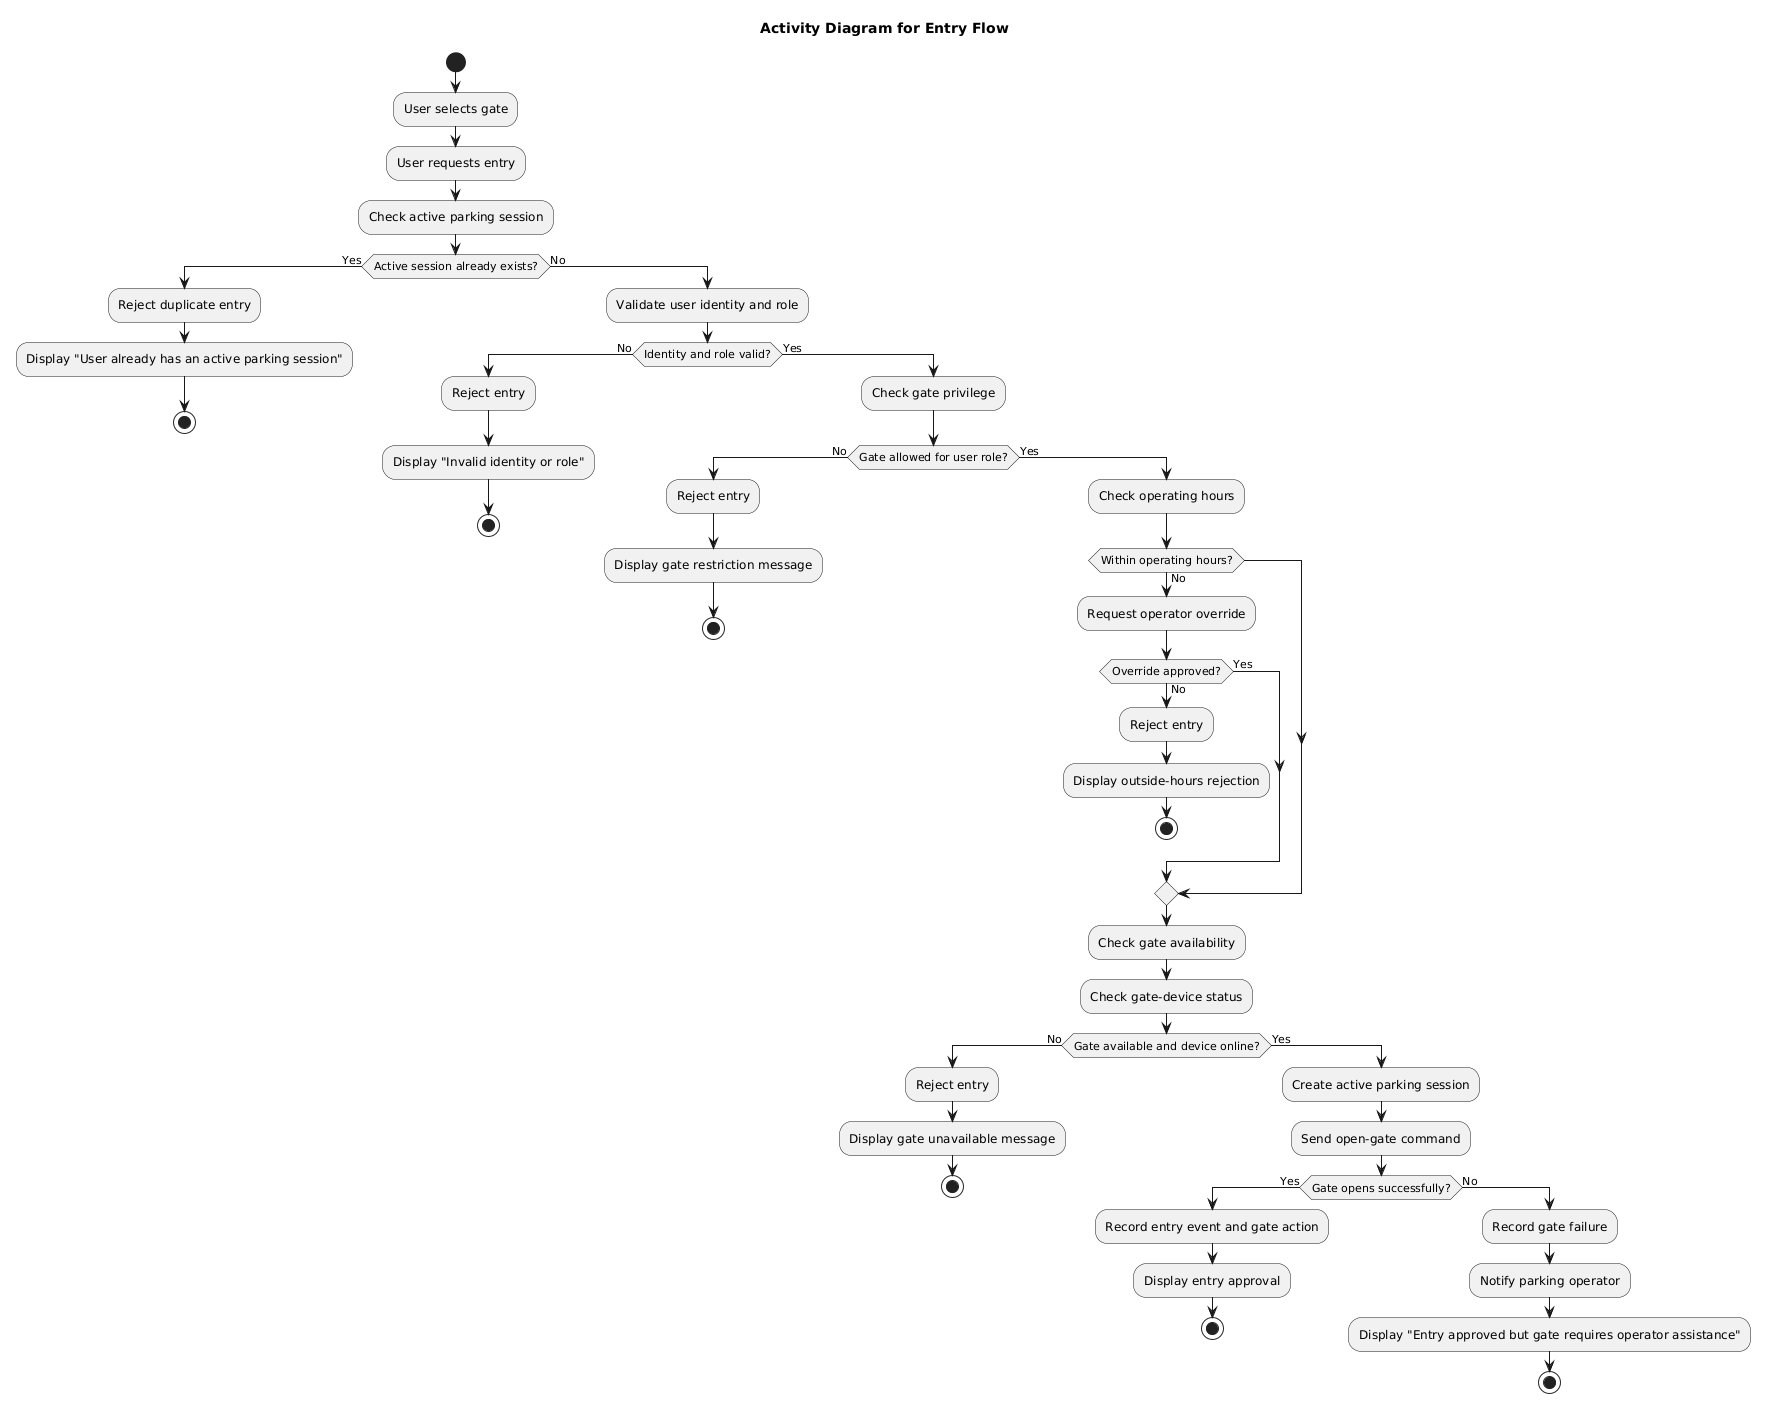

The diagram above was rendered by PlantUML. Its source (embedded in the PNG):
@startuml
title Activity Diagram for Entry Flow

start

:User selects gate;
:User requests entry;

:Check active parking session;

if (Active session already exists?) then (Yes)
  :Reject duplicate entry;
  :Display "User already has an active parking session";
  stop
else (No)
  :Validate user identity and role;
  
  if (Identity and role valid?) then (No)
    :Reject entry;
    :Display "Invalid identity or role";
    stop
  else (Yes)
    :Check gate privilege;

    if (Gate allowed for user role?) then (No)
      :Reject entry;
      :Display gate restriction message;
      stop
    else (Yes)
      :Check operating hours;

      if (Within operating hours?) then (No)
        :Request operator override;

        if (Override approved?) then (No)
          :Reject entry;
          :Display outside-hours rejection;
          stop
        else (Yes)
        endif
      endif

      :Check gate availability;
      :Check gate-device status;

      if (Gate available and device online?) then (No)
        :Reject entry;
        :Display gate unavailable message;
        stop
      else (Yes)
        :Create active parking session;
        :Send open-gate command;

        if (Gate opens successfully?) then (Yes)
          :Record entry event and gate action;
          :Display entry approval;
          stop
        else (No)
          :Record gate failure;
          :Notify parking operator;
          :Display "Entry approved but gate requires operator assistance";
          stop
        endif
      endif
    endif
  endif
endif
@enduml